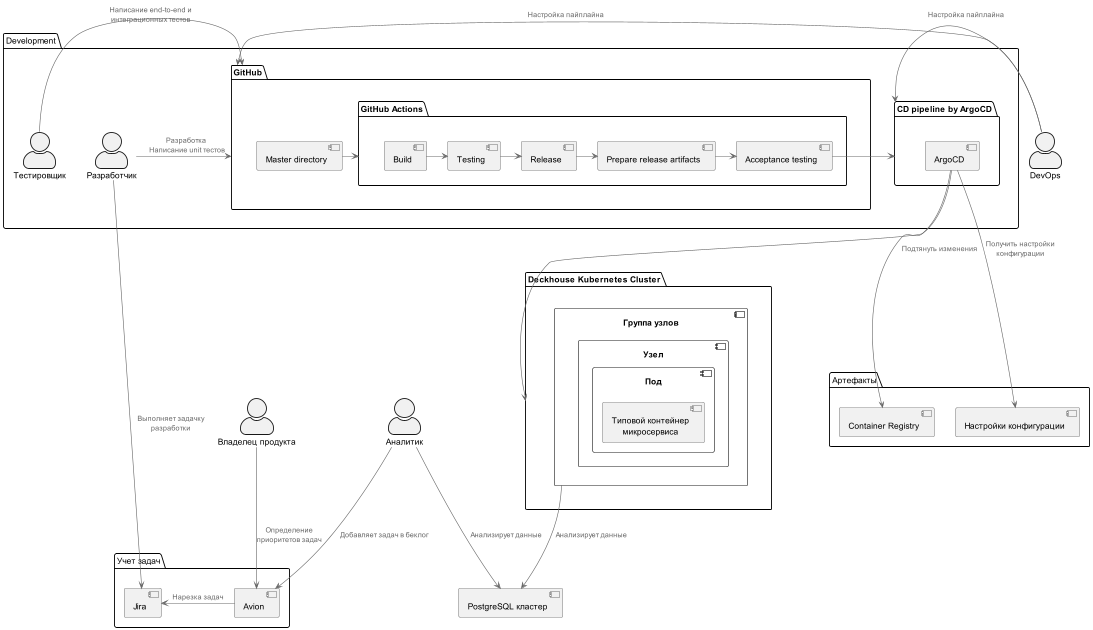

The diagram above was rendered by PlantUML. Its source (embedded in the PNG):
@startuml
!include https://raw.githubusercontent.com/plantuml-stdlib/C4-PlantUML/master/C4_Container.puml

actor "DevOps"

package "Development" {
    actor "Разработчик"
    actor "Тестировщик"

    folder "CD pipeline by ArgoCD" {
    	component "ArgoCD"
    }

    folder "GitHub" {
    	component "Master directory"

    	folder "GitHub Actions" {
    	    component "Build"
    	    component "Testing"
    	    component "Release"
    	    component "Prepare release artifacts"
    	    component "Acceptance testing"

    	    [Build] -> [Testing]
    	    [Testing] -> [Release]
    	    [Release] -> [Prepare release artifacts]
    	    [Prepare release artifacts] -> [Acceptance testing]
    	}


    	[Master directory] -> [GitHub Actions]
    	[Acceptance testing] -> [CD pipeline by ArgoCD]
    }

    [Разработчик] -> [GitHub] : "Разработка\n Написание unit тестов"
    [Тестировщик] -> [GitHub] : "Написание end-to-end и интеграционных тестов"
}

[DevOps] -> [GitHub] : "Настройка пайплайна"
[DevOps] -> [CD pipeline by ArgoCD] : "Настройка пайплайна"

folder "Deckhouse Kubernetes Cluster"{
    component "Группа узлов" {
        component "Узел" {
            component "Под" {
                [Типовой контейнер микросервиса]
            }
        }
    }
}

folder [PostgreSQL кластер]

package "Артефакты" {
    [ArgoCD] --> [Container Registry]: "Подтянуть изменения"
    [ArgoCD] --> [Настройки конфигурации]: "Получить настройки конфигурации"
}

package "Учет задач" {
    component "Avion"
    component "Jira"
    [Avion] -> [Jira] : "Нарезка задач"
}

[ArgoCD] --> [Deckhouse Kubernetes Cluster]
[Группа узлов] --> [PostgreSQL кластер] : "Анализирует данные"

actor "Аналитик"
actor "Владелец продукта"
[Владелец продукта] --> [Avion] : "Определение приоритетов задач"
[Аналитик] --> [PostgreSQL кластер] : "Анализирует данные"
[Аналитик] --> [Avion] : "Добавляет задач в беклог"

[Разработчик] --> [Jira] : "Выполняет задачку разработки"

@enduml